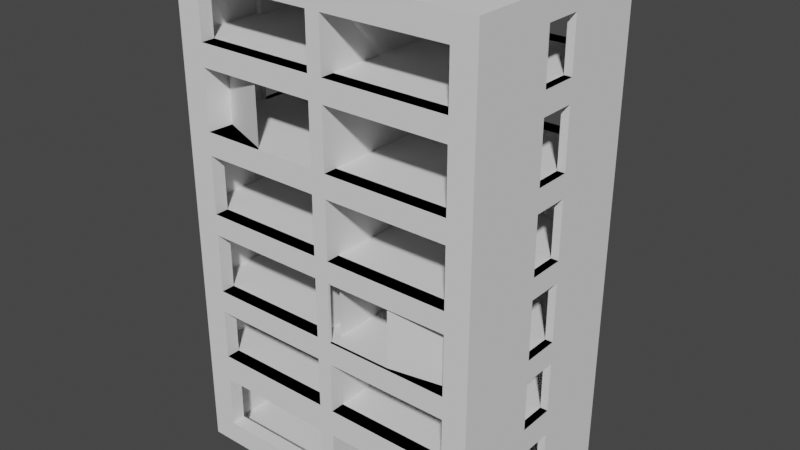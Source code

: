 # Source: building_1.blend  (saved by Blender 2.80.74; exported with 4.5.12 LTS)
import bpy
from mathutils import Matrix  # noqa: F401  (used for matrix-valued properties, if any)

bpy.ops.wm.read_factory_settings(use_empty=True)
scene = bpy.context.scene
scene.name = 'Scene'

# ---- collections
col_collection = bpy.data.collections.new('Collection'); scene.collection.children.link(col_collection)

# ---- world
world_world = bpy.data.worlds.new('World'); scene.world = world_world
world_world.use_nodes = True; world_world.node_tree.nodes.clear()
_N = world_world.node_tree.nodes; _L = world_world.node_tree.links
n0 = _N.new('ShaderNodeOutputWorld'); n0.name = 'World Output'; n0.location = (300, 300)
n1 = _N.new('ShaderNodeBackground'); n1.name = 'Background'; n1.location = (10, 300)
n1.inputs[0].default_value = (0.05088, 0.05088, 0.05088, 1.0)
_L.new(n1.outputs[0], n0.inputs[0])
n0.is_active_output = True
world_world.color = (0.05088, 0.05088, 0.05088)
world_world.use_sun_shadow = False
world_world.sun_shadow_jitter_overblur = 0.0

# ---- meshes
me_cube_001 = bpy.data.meshes.new('Cube.001')
me_cube_001.from_pydata([(-0.8145, -1.671, -0.8444), (-0.8145, -1.671, 0.8444), (-0.8145, 0.4379, -0.8444), (-0.8145, 0.4379, 0.8444), (0.8044, -1.671, -0.8444), (0.8044, -1.67, 0.8475), (0.8044, 0.4379, -0.8444), (0.8044, 0.4379, 0.8444), (-0.6816, 0.4379, -0.8444), (-0.6816, 0.4379, 0.8444), (-0.6816, -1.671, -0.8444), (-0.6816, -1.67, 0.8475), (0.6776, 0.4379, 0.8444), (0.6776, -1.671, -0.8444), (0.6776, 0.4379, -0.8444), (0.6776, -1.67, 0.8475), (-0.8145, -1.671, -0.7652), (-0.8145, 0.4379, -0.7652), (0.8044, 0.4379, -0.7652), (0.8044, -1.671, -0.7652), (-0.6816, -1.671, -0.7652), (-0.6816, 0.4379, -0.7652), (0.6776, -1.671, -0.7652), (0.6776, 0.4379, -0.7652), (-0.8145, -1.671, 0.7619), (-0.8145, 0.4379, 0.7619), (0.8044, 0.4379, 0.7619), (0.8044, -1.671, 0.7619), (-0.6816, -1.671, 0.7619), (-0.6816, 0.4379, 0.7619), (0.6776, -1.671, 0.7619), (0.6776, 0.4379, 0.7619), (-0.04227, 0.4379, -0.8444), (-0.04227, -1.67, 0.8475), (-0.04227, 0.4379, 0.8444), (-0.04227, -1.671, -0.8444), (-0.04227, 0.4379, -0.7652), (-0.04227, -1.671, -0.7652), (-0.04227, 0.4379, 0.7619), (-0.04227, -1.671, 0.7619), (0.03378, 0.4379, 0.8444), (0.03378, -1.671, -0.8444), (0.03378, 0.4379, -0.7652), (0.03378, 0.4379, 0.7619), (0.03378, 0.4379, -0.8444), (0.03378, -1.671, 0.8444), (0.03378, -1.671, -0.7652), (0.03378, -1.671, 0.7619), (-0.8145, 0.4379, 0.03264), (0.8044, 0.4379, 0.03264), (0.8044, -1.671, 0.03264), (-0.6816, -1.671, 0.03264), (-0.6816, 0.4379, 0.03264), (0.6776, -1.671, 0.03264), (0.6776, 0.4379, 0.03264), (-0.8145, -1.671, 0.03264), (-0.04227, -1.671, 0.03264), (-0.04227, 0.4379, 0.03264), (0.03378, -1.671, 0.03264), (0.03378, 0.4379, 0.03264), (-0.8145, 0.4379, -0.04072), (0.8044, 0.4379, -0.04072), (0.8044, -1.671, -0.04072), (-0.6816, -1.671, -0.04072), (-0.6816, 0.4379, -0.04072), (0.6776, -1.671, -0.04072), (0.6776, 0.4379, -0.04072), (-0.04227, -1.671, -0.04072), (-0.04227, 0.4379, -0.04072), (0.03378, -1.671, -0.04072), (0.03378, 0.4379, -0.04072), (-0.8145, -1.671, -0.04072), (-0.8145, -1.671, 0.5853), (-0.8145, 0.4379, 0.5853), (0.8044, 0.4379, 0.5853), (0.8044, -1.671, 0.5853), (-0.6816, -1.671, 0.5853), (-0.6816, 0.4379, 0.5853), (0.6776, -1.671, 0.5853), (0.6776, 0.4379, 0.5853), (-0.04227, -1.671, 0.5853), (-0.04227, 0.4379, 0.5853), (0.03378, -1.671, 0.5853), (0.03378, 0.4379, 0.5853), (-0.8145, 0.4379, 0.5093), (0.8044, 0.4379, 0.5093), (0.8044, -1.671, 0.5093), (-0.6816, -1.671, 0.5093), (-0.6816, 0.4379, 0.5093), (0.6776, -1.671, 0.5093), (0.6776, 0.4379, 0.5093), (-0.04227, -1.671, 0.5093), (-0.04227, 0.4379, 0.5093), (0.03378, -1.671, 0.5093), (0.03378, 0.4379, 0.5093), (-0.8145, -1.671, 0.5093), (-0.8145, 0.4379, 0.3077), (0.8044, 0.4379, 0.3077), (0.8044, -1.671, 0.3077), (-0.6816, -1.671, 0.3077), (-0.6816, 0.4379, 0.3077), (0.6776, -1.671, 0.3077), (0.6776, 0.4379, 0.3077), (-0.04227, -1.671, 0.3077), (-0.04227, 0.4379, 0.3077), (0.03378, -1.671, 0.3077), (0.03378, 0.4379, 0.3077), (-0.8145, -1.671, 0.3077), (-0.8145, 0.4379, 0.2297), (0.8044, 0.4379, 0.2297), (0.8044, -1.671, 0.2297), (-0.6816, -1.671, 0.2297), (-0.6816, 0.4379, 0.2297), (0.6776, -1.671, 0.2297), (0.6776, 0.4379, 0.2297), (-0.04227, -1.671, 0.2297), (-0.04227, 0.4379, 0.2297), (0.03378, -1.671, 0.2297), (0.03378, 0.4379, 0.2297), (-0.8145, -1.671, 0.2297), (-0.8145, 0.4379, -0.5857), (0.8044, 0.4379, -0.5857), (0.8044, -1.671, -0.5857), (-0.6816, -1.671, -0.5857), (-0.6816, 0.4379, -0.5857), (0.6776, -1.671, -0.5857), (0.6776, 0.4379, -0.5857), (-0.04227, -1.671, -0.5857), (-0.04227, 0.4379, -0.5857), (0.03378, -1.671, -0.5857), (0.03378, 0.4379, -0.5857), (-0.8145, -1.671, -0.5857), (-0.8145, -1.671, -0.4927), (-0.8145, 0.4379, -0.4927), (0.8044, 0.4379, -0.4927), (0.8044, -1.671, -0.4927), (-0.6816, -1.671, -0.4927), (-0.6816, 0.4379, -0.4927), (0.6776, -1.671, -0.4927), (0.6776, 0.4379, -0.4927), (-0.04227, -1.671, -0.4927), (-0.04227, 0.4379, -0.4927), (0.03378, -1.671, -0.4927), (0.03378, 0.4379, -0.4927), (-0.8145, -1.671, -0.2434), (-0.8145, 0.4379, -0.2434), (0.8044, 0.4379, -0.2434), (0.8044, -1.671, -0.2434), (-0.6816, -1.671, -0.2434), (-0.6816, 0.4379, -0.2434), (0.6776, -1.671, -0.2434), (0.6776, 0.4379, -0.2434), (-0.04227, -1.671, -0.2434), (-0.04227, 0.4379, -0.2434), (0.03378, -1.671, -0.2434), (0.03378, 0.4379, -0.2434), (-0.8145, 0.4379, -0.3209), (0.8044, 0.4379, -0.3209), (0.8044, -1.671, -0.3209), (-0.6816, -1.671, -0.3209), (-0.6816, 0.4379, -0.3209), (0.6776, -1.671, -0.3209), (0.6776, 0.4379, -0.3209), (-0.04227, -1.671, -0.3209), (-0.04227, 0.4379, -0.3209), (0.03378, -1.671, -0.3209), (0.03378, 0.4379, -0.3209), (-0.8145, -1.671, -0.3209), (-0.6816, -1.53, -0.5857), (-0.6816, -1.53, -0.7652), (0.6703, -1.521, -0.5857), (0.6703, -1.521, -0.7652), (-0.04227, -1.53, -0.7652), (-0.04227, -1.53, 0.7619), (-0.6816, -1.53, 0.7619), (-0.04227, -1.53, -0.5857), (0.6776, -1.53, 0.7619), (0.03378, -1.53, 0.7619), (-0.6816, -1.53, 0.2297), (-0.6816, -1.53, 0.03264), (0.6776, -1.53, 0.2297), (0.6776, -1.53, 0.03264), (-0.04227, -1.53, 0.2297), (-0.04227, -1.53, 0.03264), (0.03378, -1.53, 0.2297), (0.03378, -1.53, 0.03264), (-0.04227, -1.53, -0.04072), (-0.6816, -1.53, -0.04072), (0.6776, -1.53, -0.04072), (0.03378, -1.645, -0.04072), (-0.6816, -1.53, 0.5853), (0.6776, -1.53, 0.5853), (-0.04227, -1.53, 0.5853), (0.03378, -1.53, 0.5853), (-0.04227, -1.53, 0.5093), (-0.6704, -1.416, 0.5093), (0.6776, -1.53, 0.5093), (0.03378, -1.53, 0.5093), (-0.6704, -1.416, 0.3077), (0.6776, -1.53, 0.3077), (-0.04227, -1.53, 0.3077), (0.03378, -1.53, 0.3077), (-0.6816, -1.53, -0.3209), (-0.6816, -1.53, -0.4927), (0.6776, -1.53, -0.3209), (0.6776, -1.53, -0.4927), (-0.04227, -1.53, -0.3209), (-0.04227, -1.53, -0.4927), (0.03378, -1.53, -0.3209), (0.03378, -1.53, -0.4927), (-0.6816, -1.53, -0.2434), (0.6776, -1.53, -0.2434), (-0.04227, -1.53, -0.2434), (0.03378, -1.645, -0.2434), (-0.6816, 0.268, -0.5857), (-0.6816, 0.268, -0.7652), (0.6776, 0.268, -0.5857), (0.6776, 0.268, -0.7652), (0.03378, 0.268, -0.7652), (0.03378, 0.268, 0.7619), (0.6776, 0.268, 0.7619), (-0.04227, 0.268, -0.7652), (-0.6816, 0.268, 0.7619), (-0.04227, 0.268, 0.7619), (-0.04227, 0.268, -0.5857), (0.03378, 0.268, -0.5857), (-0.6816, 0.268, 0.2297), (-0.6816, 0.268, 0.03264), (0.6776, 0.268, 0.2297), (0.6776, 0.268, 0.03264), (-0.04227, 0.268, 0.2297), (-0.04227, 0.268, 0.03264), (0.03378, 0.268, 0.2297), (0.03378, 0.268, 0.03264), (0.03378, 0.268, -0.04072), (0.6776, 0.268, -0.04072), (-0.6816, 0.268, -0.04072), (-0.04227, 0.268, -0.04072), (-0.6816, 0.268, 0.5853), (0.6776, 0.268, 0.5853), (-0.04227, 0.268, 0.5853), (0.03378, 0.268, 0.5853), (0.03378, 0.268, 0.5093), (0.6776, 0.268, 0.5093), (-0.6816, 0.268, 0.5093), (-0.04227, 0.268, 0.5093), (-0.6816, 0.268, 0.3077), (0.6776, 0.268, 0.3077), (-0.04227, 0.268, 0.3077), (0.03378, 0.268, 0.3077), (-0.6816, 0.268, -0.3209), (-0.6816, 0.268, -0.4927), (0.6776, 0.268, -0.3209), (0.6776, 0.268, -0.4927), (-0.04227, 0.268, -0.3209), (-0.04227, 0.268, -0.4927), (0.03378, 0.268, -0.3209), (0.03378, 0.268, -0.4927), (-0.6816, 0.268, -0.2434), (0.6776, 0.268, -0.2434), (-0.04227, 0.268, -0.2434), (0.03378, 0.268, -0.2434), (-0.8145, -0.4089, -0.8444), (-0.8145, -0.4089, 0.8444), (0.8044, -0.4089, -0.8444), (0.8044, -0.4089, 0.8444), (0.8044, -0.4089, -0.7652), (-0.8145, -0.4089, -0.7652), (0.8044, -0.4089, 0.7619), (-0.8145, -0.4089, 0.7619), (-0.8145, -0.4089, 0.03264), (0.8044, -0.4089, 0.03264), (0.8044, -0.4089, -0.04072), (-0.8145, -0.4089, -0.04072), (-0.8145, -0.4089, 0.5853), (0.8044, -0.4089, 0.5853), (0.8044, -0.4089, 0.5093), (-0.8145, -0.4089, 0.5093), (-0.8145, -0.4089, 0.3077), (0.8044, -0.4089, 0.3077), (0.8044, -0.4089, 0.2297), (-0.8145, -0.4089, 0.2297), (-0.8145, -0.4089, -0.5857), (0.8044, -0.4089, -0.5857), (-0.8145, -0.4089, -0.4927), (0.8044, -0.4089, -0.4927), (-0.8145, -0.4089, -0.2434), (0.8044, -0.4089, -0.2434), (0.8044, -0.4089, -0.3209), (-0.8145, -0.4089, -0.3209), (-0.8145, -0.7844, -0.8444), (0.8044, -0.7836, 0.8475), (0.8044, -0.7844, -0.7652), (0.8044, -0.7844, 0.7619), (0.8044, -0.7844, 0.03264), (0.8044, -0.7844, -0.04072), (0.8044, -0.7844, 0.5853), (0.8044, -0.7844, 0.5093), (0.8044, -0.7844, 0.3077), (0.8044, -0.7844, 0.2297), (0.8044, -0.7844, -0.5857), (0.8044, -0.7844, -0.4927), (0.8044, -0.7844, -0.2434), (0.8044, -0.7844, -0.3209), (-0.8145, -0.7844, 0.8444), (0.8044, -0.7844, -0.8444), (-0.8145, -0.7844, -0.7652), (-0.8145, -0.7844, 0.7619), (-0.8145, -0.7844, 0.03264), (-0.8145, -0.7844, -0.04072), (-0.8145, -0.7844, 0.5853), (-0.8145, -0.7844, 0.5093), (-0.8145, -0.7844, 0.3077), (-0.8145, -0.7844, 0.2297), (-0.8145, -0.7844, -0.5857), (-0.8145, -0.7844, -0.4927), (-0.8145, -0.7844, -0.2434), (-0.8145, -0.7844, -0.3209), (0.7646, -0.4089, -0.3209), (0.7646, -0.4089, -0.4927), (0.7646, -0.4089, -0.5857), (0.7646, -0.4089, -0.7652), (0.7646, -0.4089, 0.2297), (0.7646, -0.4089, 0.03264), (0.7646, -0.4089, 0.5093), (0.7646, -0.4089, 0.3077), (0.7646, -0.4089, -0.04072), (0.7646, -0.4089, -0.2434), (0.7646, -0.4089, 0.7619), (0.7646, -0.4089, 0.5853), (0.7646, -0.7844, -0.7652), (0.7646, -0.7844, 0.7619), (0.7646, -0.7844, 0.03264), (0.7646, -0.7844, -0.04072), (0.7646, -0.7844, 0.5853), (0.7646, -0.7844, 0.5093), (0.7646, -0.7844, 0.3077), (0.7646, -0.7844, 0.2297), (0.7646, -0.7844, -0.5857), (0.7646, -0.7844, -0.4927), (0.7646, -0.7844, -0.2434), (0.7646, -0.7844, -0.3209), (-0.7808, -0.7844, -0.7652), (-0.7808, -0.4089, -0.7652), (-0.7808, -0.7844, 0.7619), (-0.7808, -0.4089, 0.7619), (-0.7808, -0.7844, 0.03264), (-0.7808, -0.4089, 0.03264), (-0.7808, -0.7844, -0.04072), (-0.7808, -0.4089, -0.04072), (-0.7808, -0.7844, 0.5853), (-0.7808, -0.4089, 0.5853), (-0.7808, -0.7844, 0.5093), (-0.7808, -0.4089, 0.5093), (-0.7808, -0.7844, 0.3077), (-0.7808, -0.4089, 0.3077), (-0.7808, -0.7844, 0.2297), (-0.7808, -0.4089, 0.2297), (-0.7808, -0.7844, -0.5857), (-0.7808, -0.4089, -0.5857), (-0.7808, -0.7844, -0.4927), (-0.7808, -0.4089, -0.4927), (-0.7808, -0.7844, -0.2434), (-0.7808, -0.4089, -0.2434), (-0.7808, -0.7844, -0.3209), (-0.7808, -0.4089, -0.3209), (0.3634, -1.671, 0.03264), (0.3634, -1.671, -0.04072), (0.3634, -1.671, -0.2434), (0.3634, -1.671, -0.3209), (0.3634, -1.53, 0.03264), (0.3634, -1.645, -0.04072), (0.3634, -1.645, -0.2434), (0.3634, -1.53, -0.3209), (-0.3619, -1.671, 0.5853), (-0.3619, -1.671, 0.5093), (-0.3619, -1.671, 0.3077), (-0.3619, -1.671, 0.2297), (-0.3619, -1.53, 0.5853), (-0.3731, -1.645, 0.5093), (-0.3731, -1.645, 0.3077), (-0.3619, -1.53, 0.2297), (0.3557, -1.671, -0.8444), (0.3557, -1.671, -0.7652), (0.3557, -1.671, -0.5857), (0.3557, -1.671, -0.4927), (0.3557, -1.654, -0.7652), (0.3557, -1.654, -0.5857), (0.3557, -1.53, -0.4927), (0.03378, -1.529, -0.7652), (0.03378, -1.529, -0.5857), (0.03378, -1.671, -0.5857), (0.03378, -1.671, -0.7652)], [], [(269, 263, 3, 25), (31, 12, 7, 26), (293, 291, 5, 27), (28, 11, 1, 24), (39, 33, 11, 28), (25, 3, 9, 29), (27, 5, 15, 30), (43, 40, 12, 31), (44, 42, 23, 14), (4, 19, 22, 13), (2, 17, 21, 8), (35, 37, 20, 10), (10, 20, 16, 0), (305, 292, 19, 4), (14, 23, 18, 6), (262, 267, 17, 2), (21, 124, 214, 215), (75, 27, 30, 78), (73, 25, 29, 77), (136, 140, 207, 203), (76, 28, 24, 72), (296, 293, 27, 75), (79, 31, 26, 74), (274, 269, 25, 73), (82, 47, 39, 80), (141, 137, 251, 255), (41, 46, 37, 35), (8, 21, 36, 32), (29, 9, 34, 38), (47, 45, 33, 39), (30, 15, 45, 47), (382, 383, 46, 41), (89, 93, 197, 196), (81, 38, 43, 83), (32, 36, 42, 44), (38, 34, 40, 43), (68, 57, 59, 70), (367, 366, 58, 69), (64, 52, 57, 68), (69, 58, 56, 67), (273, 270, 48, 60), (66, 54, 49, 61), (295, 294, 50, 62), (63, 51, 55, 71), (67, 56, 51, 63), (60, 48, 52, 64), (62, 50, 53, 65), (70, 59, 54, 66), (112, 116, 230, 226), (147, 62, 65, 150), (145, 60, 64, 149), (138, 161, 204, 205), (148, 63, 71, 144), (302, 295, 62, 147), (151, 66, 61, 146), (286, 273, 60, 145), (154, 69, 67, 152), (100, 88, 244, 246), (366, 53, 181, 370), (153, 68, 70, 155), (92, 81, 83, 94), (89, 78, 82, 93), (88, 77, 81, 92), (93, 82, 80, 91), (277, 274, 73, 84), (90, 79, 74, 85), (297, 296, 75, 86), (87, 76, 72, 95), (375, 374, 76, 87), (84, 73, 77, 88), (86, 75, 78, 89), (94, 83, 79, 90), (130, 126, 216, 225), (98, 86, 89, 101), (96, 84, 88, 100), (152, 67, 186, 212), (99, 87, 95, 107), (298, 297, 86, 98), (102, 90, 85, 97), (278, 277, 84, 96), (105, 93, 91, 103), (114, 54, 229, 228), (67, 63, 187, 186), (104, 92, 94, 106), (116, 104, 106, 118), (113, 101, 105, 117), (112, 100, 104, 116), (117, 105, 103, 115), (281, 278, 96, 108), (114, 102, 97, 109), (299, 298, 98, 110), (111, 99, 107, 119), (377, 376, 99, 111), (108, 96, 100, 112), (110, 98, 101, 113), (118, 106, 102, 114), (83, 43, 219, 241), (50, 110, 113, 53), (48, 108, 112, 52), (28, 76, 190, 174), (51, 111, 119, 55), (294, 299, 110, 50), (54, 114, 109, 49), (270, 281, 108, 48), (58, 117, 115, 56), (153, 149, 258, 260), (93, 105, 201, 197), (57, 116, 118, 59), (36, 128, 130, 42), (159, 136, 203, 202), (64, 68, 237, 236), (46, 129, 127, 37), (267, 282, 120, 17), (23, 126, 121, 18), (292, 300, 122, 19), (20, 123, 131, 16), (148, 152, 212, 210), (17, 120, 124, 21), (19, 122, 125, 22), (143, 166, 256, 257), (128, 141, 143, 130), (384, 385, 142, 129), (124, 137, 141, 128), (129, 142, 140, 127), (282, 284, 133, 120), (126, 139, 134, 121), (300, 301, 135, 122), (123, 136, 132, 131), (127, 140, 136, 123), (120, 133, 137, 124), (122, 135, 138, 125), (130, 143, 139, 126), (164, 153, 155, 166), (369, 368, 154, 165), (160, 149, 153, 164), (165, 154, 152, 163), (289, 286, 145, 156), (162, 151, 146, 157), (303, 302, 147, 158), (159, 148, 144, 167), (163, 152, 148, 159), (156, 145, 149, 160), (158, 147, 150, 161), (166, 155, 151, 162), (52, 112, 226, 227), (135, 158, 161, 138), (133, 156, 160, 137), (150, 65, 188, 211), (136, 159, 167, 132), (301, 303, 158, 135), (139, 162, 157, 134), (284, 289, 156, 133), (142, 165, 163, 140), (79, 83, 241, 239), (369, 165, 208, 373), (141, 164, 166, 143), (380, 379, 195, 198), (78, 30, 176, 191), (20, 37, 172, 169), (69, 154, 213, 189), (377, 111, 178, 381), (374, 80, 192, 378), (140, 163, 206, 207), (105, 101, 199, 201), (80, 39, 173, 192), (37, 127, 175, 172), (111, 51, 179, 178), (163, 159, 202, 206), (127, 123, 168, 175), (39, 28, 174, 173), (383, 22, 171, 386), (165, 142, 209, 208), (368, 150, 211, 372), (47, 82, 193, 177), (30, 47, 177, 176), (53, 113, 180, 181), (87, 99, 198, 195), (367, 69, 189, 371), (375, 87, 195, 379), (51, 56, 183, 179), (385, 138, 205, 388), (123, 20, 169, 168), (101, 89, 196, 199), (82, 78, 191, 193), (113, 117, 184, 180), (56, 115, 182, 183), (63, 148, 210, 187), (22, 125, 170, 171), (103, 91, 194, 200), (117, 58, 185, 184), (261, 234, 235, 259), (233, 232, 228, 229), (227, 226, 230, 231), (218, 225, 216, 217), (251, 250, 254, 255), (90, 102, 247, 243), (81, 77, 238, 240), (116, 57, 231, 230), (160, 164, 254, 250), (70, 66, 235, 234), (149, 64, 236, 258), (42, 130, 225, 218), (54, 59, 233, 229), (126, 23, 217, 216), (92, 104, 248, 245), (124, 128, 224, 214), (59, 118, 232, 233), (23, 42, 218, 217), (66, 151, 259, 235), (118, 114, 228, 232), (102, 106, 249, 247), (137, 160, 250, 251), (106, 94, 242, 249), (36, 21, 215, 221), (88, 92, 245, 244), (77, 29, 222, 238), (68, 153, 260, 237), (166, 162, 252, 256), (43, 31, 220, 219), (151, 155, 261, 259), (57, 52, 227, 231), (162, 139, 253, 252), (29, 38, 223, 222), (31, 79, 239, 220), (155, 70, 234, 261), (164, 141, 255, 254), (104, 100, 246, 248), (139, 143, 257, 253), (38, 81, 240, 223), (94, 90, 243, 242), (128, 36, 221, 224), (306, 314, 358, 342), (134, 157, 288, 285), (157, 146, 287, 288), (317, 316, 286, 289), (121, 134, 285, 283), (314, 315, 284, 282), (18, 121, 283, 266), (314, 282, 359, 358), (317, 289, 365, 364), (49, 109, 280, 271), (109, 97, 279, 280), (313, 312, 278, 281), (274, 310, 350, 351), (97, 85, 276, 279), (85, 74, 275, 276), (311, 310, 274, 277), (308, 313, 356, 346), (146, 61, 272, 287), (61, 49, 271, 272), (309, 308, 270, 273), (313, 281, 357, 356), (74, 26, 268, 275), (290, 306, 267, 262), (6, 18, 266, 264), (26, 7, 265, 268), (307, 304, 263, 269), (24, 1, 304, 307), (0, 16, 306, 290), (72, 24, 307, 310), (71, 55, 308, 309), (144, 71, 309, 316), (95, 72, 310, 311), (107, 95, 311, 312), (119, 107, 312, 313), (55, 119, 313, 308), (16, 131, 314, 306), (131, 132, 315, 314), (167, 144, 316, 317), (132, 167, 317, 315), (276, 297, 335, 324), (288, 287, 302, 303), (283, 285, 301, 300), (300, 292, 330, 338), (268, 293, 331, 328), (280, 279, 298, 299), (266, 283, 320, 321), (276, 275, 296, 297), (296, 275, 329, 334), (272, 271, 294, 295), (279, 276, 324, 325), (264, 266, 292, 305), (268, 265, 291, 293), (299, 294, 332, 337), (298, 279, 325, 336), (285, 288, 318, 319), (280, 299, 337, 322), (271, 280, 322, 323), (297, 298, 336, 335), (283, 300, 338, 320), (287, 272, 326, 327), (293, 296, 334, 331), (275, 268, 328, 329), (301, 285, 319, 339), (303, 301, 339, 341), (294, 271, 323, 332), (295, 302, 340, 333), (302, 287, 327, 340), (272, 295, 333, 326), (292, 266, 321, 330), (288, 303, 341, 318), (342, 358, 359, 343), (346, 356, 357, 347), (350, 344, 345, 351), (282, 267, 343, 359), (310, 307, 344, 350), (289, 284, 361, 365), (281, 270, 347, 357), (273, 286, 363, 349), (284, 315, 360, 361), (269, 274, 351, 345), (311, 277, 353, 352), (316, 309, 348, 362), (270, 308, 346, 347), (315, 317, 364, 360), (267, 306, 342, 343), (278, 312, 354, 355), (286, 316, 362, 363), (312, 311, 352, 354), (277, 278, 355, 353), (307, 269, 345, 344), (309, 273, 349, 348), (391, 392, 389, 390), (129, 46, 392, 391), (65, 367, 371, 188), (154, 368, 372, 213), (211, 188, 371, 372), (161, 369, 373, 204), (161, 150, 368, 369), (58, 366, 370, 185), (65, 53, 366, 367), (99, 376, 380, 198), (91, 375, 379, 194), (76, 374, 378, 190), (115, 377, 381, 182), (115, 103, 376, 377), (91, 80, 374, 375), (125, 384, 387, 170), (142, 385, 388, 209), (171, 170, 387, 386), (125, 138, 385, 384), (13, 22, 383, 382), (173, 172, 221, 223), (219, 177, 389, 218), (74, 73, 72, 75), (97, 96, 107, 98), (49, 48, 55, 50), (146, 145, 144, 147), (134, 133, 132, 135), (6, 2, 0, 4), (3, 1, 5, 7)])
_uv = me_cube_001.uv_layers.new(name='UVMap')
_uv.uv.foreach_set('vector', [0.6128, 0.1496, 0.625, 0.1496, 0.625, 0.25, 0.6128, 0.25, 0.6128, 0.4804, 0.625, 0.4804, 0.625, 0.5, 0.6128, 0.5, 0.6128, 0.6449, 0.625, 0.6449, 0.625, 0.75, 0.6128, 0.75, 0.6128, 0.9795, 0.625, 0.9795, 0.625, 1.0, 0.6128, 1.0, 0.6128, 0.8808, 0.625, 0.8808, 0.625, 0.9795, 0.6128, 0.9795, 0.6128, 0.25, 0.625, 0.25, 0.625, 0.2705, 0.6128, 0.2705, 0.6128, 0.75, 0.625, 0.75, 0.625, 0.7696, 0.6128, 0.7696, 0.6128, 0.381, 0.625, 0.381, 0.625, 0.4804, 0.6128, 0.4804, 0.375, 0.381, 0.3867, 0.381, 0.3867, 0.4804, 0.375, 0.4804, 0.375, 0.75, 0.3867, 0.75, 0.3867, 0.7696, 0.375, 0.7696, 0.375, 0.25, 0.3867, 0.25, 0.3867, 0.2705, 0.375, 0.2705, 0.375, 0.8808, 0.3867, 0.8808, 0.3867, 0.9795, 0.375, 0.9795, 0.375, 0.9795, 0.3867, 0.9795, 0.3867, 1.0, 0.375, 1.0, 0.375, 0.6449, 0.3867, 0.6449, 0.3867, 0.75, 0.375, 0.75, 0.375, 0.4804, 0.3867, 0.4804, 0.3867, 0.5, 0.375, 0.5, 0.375, 0.1496, 0.3867, 0.1496, 0.3867, 0.25, 0.375, 0.25, 0.3867, 0.2705, 0.4133, 0.2705, 0.4133, 0.2705, 0.3867, 0.2705, 0.5867, 0.75, 0.6128, 0.75, 0.6128, 0.7696, 0.5867, 0.7696, 0.5867, 0.25, 0.6128, 0.25, 0.6128, 0.2705, 0.5867, 0.2705, 0.4271, 0.9795, 0.4271, 0.8808, 0.4271, 0.8808, 0.4271, 0.9795, 0.5867, 0.9795, 0.6128, 0.9795, 0.6128, 1.0, 0.5867, 1.0, 0.5867, 0.6449, 0.6128, 0.6449, 0.6128, 0.75, 0.5867, 0.75, 0.5867, 0.4804, 0.6128, 0.4804, 0.6128, 0.5, 0.5867, 0.5, 0.5867, 0.1496, 0.6128, 0.1496, 0.6128, 0.25, 0.5867, 0.25, 0.5867, 0.869, 0.6128, 0.869, 0.6128, 0.8808, 0.5867, 0.8808, 0.4271, 0.3692, 0.4271, 0.2705, 0.4271, 0.2705, 0.4271, 0.3692, 0.375, 0.869, 0.3867, 0.869, 0.3867, 0.8808, 0.375, 0.8808, 0.375, 0.2705, 0.3867, 0.2705, 0.3867, 0.3692, 0.375, 0.3692, 0.6128, 0.2705, 0.625, 0.2705, 0.625, 0.3692, 0.6128, 0.3692, 0.6128, 0.869, 0.625, 0.869, 0.625, 0.8808, 0.6128, 0.8808, 0.6128, 0.7696, 0.625, 0.7696, 0.625, 0.869, 0.6128, 0.869, 0.375, 0.8193, 0.3867, 0.8193, 0.3867, 0.869, 0.375, 0.869, 0.5754, 0.7696, 0.5754, 0.869, 0.5754, 0.869, 0.5754, 0.7696, 0.5867, 0.3692, 0.6128, 0.3692, 0.6128, 0.381, 0.5867, 0.381, 0.375, 0.3692, 0.3867, 0.3692, 0.3867, 0.381, 0.375, 0.381, 0.6128, 0.3692, 0.625, 0.3692, 0.625, 0.381, 0.6128, 0.381, 0.494, 0.3692, 0.5048, 0.3692, 0.5048, 0.381, 0.494, 0.381, 0.494, 0.8181, 0.5048, 0.8181, 0.5048, 0.869, 0.494, 0.869, 0.494, 0.2705, 0.5048, 0.2705, 0.5048, 0.3692, 0.494, 0.3692, 0.494, 0.869, 0.5048, 0.869, 0.5048, 0.8808, 0.494, 0.8808, 0.494, 0.1496, 0.5048, 0.1496, 0.5048, 0.25, 0.494, 0.25, 0.494, 0.4804, 0.5048, 0.4804, 0.5048, 0.5, 0.494, 0.5, 0.494, 0.6449, 0.5048, 0.6449, 0.5048, 0.75, 0.494, 0.75, 0.494, 0.9795, 0.5048, 0.9795, 0.5048, 1.0, 0.494, 1.0, 0.494, 0.8808, 0.5048, 0.8808, 0.5048, 0.9795, 0.494, 0.9795, 0.494, 0.25, 0.5048, 0.25, 0.5048, 0.2705, 0.494, 0.2705, 0.494, 0.75, 0.5048, 0.75, 0.5048, 0.7696, 0.494, 0.7696, 0.494, 0.381, 0.5048, 0.381, 0.5048, 0.4804, 0.494, 0.4804, 0.534, 0.2705, 0.534, 0.3692, 0.534, 0.3692, 0.534, 0.2705, 0.464, 0.75, 0.494, 0.75, 0.494, 0.7696, 0.464, 0.7696, 0.464, 0.25, 0.494, 0.25, 0.494, 0.2705, 0.464, 0.2705, 0.4271, 0.7696, 0.4525, 0.7696, 0.4525, 0.7696, 0.4271, 0.7696, 0.464, 0.9795, 0.494, 0.9795, 0.494, 1.0, 0.464, 1.0, 0.464, 0.6449, 0.494, 0.6449, 0.494, 0.75, 0.464, 0.75, 0.464, 0.4804, 0.494, 0.4804, 0.494, 0.5, 0.464, 0.5, 0.464, 0.1496, 0.494, 0.1496, 0.494, 0.25, 0.464, 0.25, 0.464, 0.869, 0.494, 0.869, 0.494, 0.8808, 0.464, 0.8808, 0.5455, 0.2705, 0.5754, 0.2705, 0.5754, 0.2705, 0.5455, 0.2705, 0.5048, 0.8181, 0.5048, 0.7696, 0.5048, 0.7696, 0.5048, 0.8181, 0.464, 0.3692, 0.494, 0.3692, 0.494, 0.381, 0.464, 0.381, 0.5754, 0.3692, 0.5867, 0.3692, 0.5867, 0.381, 0.5754, 0.381, 0.5754, 0.7696, 0.5867, 0.7696, 0.5867, 0.869, 0.5754, 0.869, 0.5754, 0.2705, 0.5867, 0.2705, 0.5867, 0.3692, 0.5754, 0.3692, 0.5754, 0.869, 0.5867, 0.869, 0.5867, 0.8808, 0.5754, 0.8808, 0.5754, 0.1496, 0.5867, 0.1496, 0.5867, 0.25, 0.5754, 0.25, 0.5754, 0.4804, 0.5867, 0.4804, 0.5867, 0.5, 0.5754, 0.5, 0.5754, 0.6449, 0.5867, 0.6449, 0.5867, 0.75, 0.5754, 0.75, 0.5754, 0.9795, 0.5867, 0.9795, 0.5867, 1.0, 0.5754, 1.0, 0.5754, 0.9301, 0.5867, 0.9301, 0.5867, 0.9795, 0.5754, 0.9795, 0.5754, 0.25, 0.5867, 0.25, 0.5867, 0.2705, 0.5754, 0.2705, 0.5754, 0.75, 0.5867, 0.75, 0.5867, 0.7696, 0.5754, 0.7696, 0.5754, 0.381, 0.5867, 0.381, 0.5867, 0.4804, 0.5754, 0.4804, 0.4133, 0.381, 0.4133, 0.4804, 0.4133, 0.4804, 0.4133, 0.381, 0.5455, 0.75, 0.5754, 0.75, 0.5754, 0.7696, 0.5455, 0.7696, 0.5455, 0.25, 0.5754, 0.25, 0.5754, 0.2705, 0.5455, 0.2705, 0.464, 0.8808, 0.494, 0.8808, 0.494, 0.8808, 0.464, 0.8808, 0.5455, 0.9795, 0.5754, 0.9795, 0.5754, 1.0, 0.5455, 1.0, 0.5455, 0.6449, 0.5754, 0.6449, 0.5754, 0.75, 0.5455, 0.75, 0.5455, 0.4804, 0.5754, 0.4804, 0.5754, 0.5, 0.5455, 0.5, 0.5455, 0.1496, 0.5754, 0.1496, 0.5754, 0.25, 0.5455, 0.25, 0.5455, 0.869, 0.5754, 0.869, 0.5754, 0.8808, 0.5455, 0.8808, 0.534, 0.4804, 0.5048, 0.4804, 0.5048, 0.4804, 0.534, 0.4804, 0.494, 0.8808, 0.494, 0.9795, 0.494, 0.9795, 0.494, 0.8808, 0.5455, 0.3692, 0.5754, 0.3692, 0.5754, 0.381, 0.5455, 0.381, 0.534, 0.3692, 0.5455, 0.3692, 0.5455, 0.381, 0.534, 0.381, 0.534, 0.7696, 0.5455, 0.7696, 0.5455, 0.869, 0.534, 0.869, 0.534, 0.2705, 0.5455, 0.2705, 0.5455, 0.3692, 0.534, 0.3692, 0.534, 0.869, 0.5455, 0.869, 0.5455, 0.8808, 0.534, 0.8808, 0.534, 0.1496, 0.5455, 0.1496, 0.5455, 0.25, 0.534, 0.25, 0.534, 0.4804, 0.5455, 0.4804, 0.5455, 0.5, 0.534, 0.5, 0.534, 0.6449, 0.5455, 0.6449, 0.5455, 0.75, 0.534, 0.75, 0.534, 0.9795, 0.5455, 0.9795, 0.5455, 1.0, 0.534, 1.0, 0.534, 0.9301, 0.5455, 0.9301, 0.5455, 0.9795, 0.534, 0.9795, 0.534, 0.25, 0.5455, 0.25, 0.5455, 0.2705, 0.534, 0.2705, 0.534, 0.75, 0.5455, 0.75, 0.5455, 0.7696, 0.534, 0.7696, 0.534, 0.381, 0.5455, 0.381, 0.5455, 0.4804, 0.534, 0.4804, 0.5867, 0.381, 0.6128, 0.381, 0.6128, 0.381, 0.5867, 0.381, 0.5048, 0.75, 0.534, 0.75, 0.534, 0.7696, 0.5048, 0.7696, 0.5048, 0.25, 0.534, 0.25, 0.534, 0.2705, 0.5048, 0.2705, 0.6128, 0.9795, 0.5867, 0.9795, 0.5867, 0.9795, 0.6128, 0.9795, 0.5048, 0.9795, 0.534, 0.9795, 0.534, 1.0, 0.5048, 1.0, 0.5048, 0.6449, 0.534, 0.6449, 0.534, 0.75, 0.5048, 0.75, 0.5048, 0.4804, 0.534, 0.4804, 0.534, 0.5, 0.5048, 0.5, 0.5048, 0.1496, 0.534, 0.1496, 0.534, 0.25, 0.5048, 0.25, 0.5048, 0.869, 0.534, 0.869, 0.534, 0.8808, 0.5048, 0.8808, 0.464, 0.3692, 0.464, 0.2705, 0.464, 0.2705, 0.464, 0.3692, 0.5754, 0.869, 0.5455, 0.869, 0.5455, 0.869, 0.5754, 0.869, 0.5048, 0.3692, 0.534, 0.3692, 0.534, 0.381, 0.5048, 0.381, 0.3867, 0.3692, 0.4133, 0.3692, 0.4133, 0.381, 0.3867, 0.381, 0.4525, 0.9795, 0.4271, 0.9795, 0.4271, 0.9795, 0.4525, 0.9795, 0.494, 0.2705, 0.494, 0.3692, 0.494, 0.3692, 0.494, 0.2705, 0.3867, 0.869, 0.4133, 0.869, 0.4133, 0.8808, 0.3867, 0.8808, 0.3867, 0.1496, 0.4133, 0.1496, 0.4133, 0.25, 0.3867, 0.25, 0.3867, 0.4804, 0.4133, 0.4804, 0.4133, 0.5, 0.3867, 0.5, 0.3867, 0.6449, 0.4133, 0.6449, 0.4133, 0.75, 0.3867, 0.75, 0.3867, 0.9795, 0.4133, 0.9795, 0.4133, 1.0, 0.3867, 1.0, 0.464, 0.9795, 0.464, 0.8808, 0.464, 0.8808, 0.464, 0.9795, 0.3867, 0.25, 0.4133, 0.25, 0.4133, 0.2705, 0.3867, 0.2705, 0.3867, 0.75, 0.4133, 0.75, 0.4133, 0.7696, 0.3867, 0.7696, 0.4271, 0.381, 0.4525, 0.381, 0.4525, 0.381, 0.4271, 0.381, 0.4133, 0.3692, 0.4271, 0.3692, 0.4271, 0.381, 0.4133, 0.381, 0.4133, 0.8193, 0.4271, 0.8193, 0.4271, 0.869, 0.4133, 0.869, 0.4133, 0.2705, 0.4271, 0.2705, 0.4271, 0.3692, 0.4133, 0.3692, 0.4133, 0.869, 0.4271, 0.869, 0.4271, 0.8808, 0.4133, 0.8808, 0.4133, 0.1496, 0.4271, 0.1496, 0.4271, 0.25, 0.4133, 0.25, 0.4133, 0.4804, 0.4271, 0.4804, 0.4271, 0.5, 0.4133, 0.5, 0.4133, 0.6449, 0.4271, 0.6449, 0.4271, 0.75, 0.4133, 0.75, 0.4133, 0.9795, 0.4271, 0.9795, 0.4271, 1.0, 0.4133, 1.0, 0.4133, 0.8808, 0.4271, 0.8808, 0.4271, 0.9795, 0.4133, 0.9795, 0.4133, 0.25, 0.4271, 0.25, 0.4271, 0.2705, 0.4133, 0.2705, 0.4133, 0.75, 0.4271, 0.75, 0.4271, 0.7696, 0.4133, 0.7696, 0.4133, 0.381, 0.4271, 0.381, 0.4271, 0.4804, 0.4133, 0.4804, 0.4525, 0.3692, 0.464, 0.3692, 0.464, 0.381, 0.4525, 0.381, 0.4525, 0.8181, 0.464, 0.8181, 0.464, 0.869, 0.4525, 0.869, 0.4525, 0.2705, 0.464, 0.2705, 0.464, 0.3692, 0.4525, 0.3692, 0.4525, 0.869, 0.464, 0.869, 0.464, 0.8808, 0.4525, 0.8808, 0.4525, 0.1496, 0.464, 0.1496, 0.464, 0.25, 0.4525, 0.25, 0.4525, 0.4804, 0.464, 0.4804, 0.464, 0.5, 0.4525, 0.5, 0.4525, 0.6449, 0.464, 0.6449, 0.464, 0.75, 0.4525, 0.75, 0.4525, 0.9795, 0.464, 0.9795, 0.464, 1.0, 0.4525, 1.0, 0.4525, 0.8808, 0.464, 0.8808, 0.464, 0.9795, 0.4525, 0.9795, 0.4525, 0.25, 0.464, 0.25, 0.464, 0.2705, 0.4525, 0.2705, 0.4525, 0.75, 0.464, 0.75, 0.464, 0.7696, 0.4525, 0.7696, 0.4525, 0.381, 0.464, 0.381, 0.464, 0.4804, 0.4525, 0.4804, 0.5048, 0.2705, 0.534, 0.2705, 0.534, 0.2705, 0.5048, 0.2705, 0.4271, 0.75, 0.4525, 0.75, 0.4525, 0.7696, 0.4271, 0.7696, 0.4271, 0.25, 0.4525, 0.25, 0.4525, 0.2705, 0.4271, 0.2705, 0.464, 0.7696, 0.494, 0.7696, 0.494, 0.7696, 0.464, 0.7696, 0.4271, 0.9795, 0.4525, 0.9795, 0.4525, 1.0, 0.4271, 1.0, 0.4271, 0.6449, 0.4525, 0.6449, 0.4525, 0.75, 0.4271, 0.75, 0.4271, 0.4804, 0.4525, 0.4804, 0.4525, 0.5, 0.4271, 0.5, 0.4271, 0.1496, 0.4525, 0.1496, 0.4525, 0.25, 0.4271, 0.25, 0.4271, 0.869, 0.4525, 0.869, 0.4525, 0.8808, 0.4271, 0.8808, 0.5867, 0.4804, 0.5867, 0.381, 0.5867, 0.381, 0.5867, 0.4804, 0.4525, 0.8181, 0.4525, 0.869, 0.4525, 0.869, 0.4525, 0.8181, 0.4271, 0.3692, 0.4525, 0.3692, 0.4525, 0.381, 0.4271, 0.381, 0.5455, 0.9301, 0.5754, 0.9301, 0.5754, 0.9795, 0.5455, 0.9795, 0.5867, 0.7696, 0.6128, 0.7696, 0.6128, 0.7696, 0.5867, 0.7696, 0.3867, 0.9795, 0.3867, 0.8808, 0.3867, 0.8808, 0.3867, 0.9795, 0.494, 0.869, 0.464, 0.869, 0.464, 0.869, 0.494, 0.869, 0.534, 0.9301, 0.534, 0.9795, 0.534, 0.9795, 0.534, 0.9301, 0.5867, 0.9301, 0.5867, 0.8808, 0.5867, 0.8808, 0.5867, 0.9301, 0.4271, 0.8808, 0.4525, 0.8808, 0.4525, 0.8808, 0.4271, 0.8808, 0.5455, 0.869, 0.5455, 0.7696, 0.5455, 0.7696, 0.5455, 0.869, 0.5867, 0.8808, 0.6128, 0.8808, 0.6128, 0.8808, 0.5867, 0.8808, 0.3867, 0.8808, 0.4133, 0.8808, 0.4133, 0.8808, 0.3867, 0.8808, 0.534, 0.9795, 0.5048, 0.9795, 0.5048, 0.9795, 0.534, 0.9795, 0.4525, 0.8808, 0.4525, 0.9795, 0.4525, 0.9795, 0.4525, 0.8808, 0.4133, 0.8808, 0.4133, 0.9795, 0.4133, 0.9795, 0.4133, 0.8808, 0.6128, 0.8808, 0.6128, 0.9795, 0.6128, 0.9795, 0.6128, 0.8808, 0.3867, 0.8193, 0.3867, 0.7696, 0.3867, 0.7696, 0.3867, 0.8193, 0.4525, 0.869, 0.4271, 0.869, 0.4271, 0.869, 0.4525, 0.869, 0.464, 0.8181, 0.464, 0.7696, 0.464, 0.7696, 0.464, 0.8181, 0.6128, 0.869, 0.5867, 0.869, 0.5867, 0.869, 0.6128, 0.869, 0.6128, 0.7696, 0.6128, 0.869, 0.6128, 0.869, 0.6128, 0.7696, 0.5048, 0.7696, 0.534, 0.7696, 0.534, 0.7696, 0.5048, 0.7696, 0.5754, 0.9795, 0.5455, 0.9795, 0.5455, 0.9795, 0.5754, 0.9795, 0.494, 0.8181, 0.494, 0.869, 0.494, 0.869, 0.494, 0.8181, 0.5754, 0.9301, 0.5754, 0.9795, 0.5754, 0.9795, 0.5754, 0.9301, 0.5048, 0.9795, 0.5048, 0.8808, 0.5048, 0.8808, 0.5048, 0.9795, 0.4271, 0.8193, 0.4271, 0.7696, 0.4271, 0.7696, 0.4271, 0.8193, 0.4133, 0.9795, 0.3867, 0.9795, 0.3867, 0.9795, 0.4133, 0.9795, 0.5455, 0.7696, 0.5754, 0.7696, 0.5754, 0.7696, 0.5455, 0.7696, 0.5867, 0.869, 0.5867, 0.7696, 0.5867, 0.7696, 0.5867, 0.869, 0.534, 0.7696, 0.534, 0.869, 0.534, 0.869, 0.534, 0.7696, 0.5048, 0.8808, 0.534, 0.8808, 0.534, 0.8808, 0.5048, 0.8808, 0.494, 0.9795, 0.464, 0.9795, 0.464, 0.9795, 0.494, 0.9795, 0.3867, 0.7696, 0.4133, 0.7696, 0.4133, 0.7696, 0.3867, 0.7696, 0.5455, 0.8808, 0.5754, 0.8808, 0.5754, 0.8808, 0.5455, 0.8808, 0.534, 0.869, 0.5048, 0.869, 0.5048, 0.869, 0.534, 0.869, 0.464, 0.381, 0.494, 0.381, 0.494, 0.4804, 0.464, 0.4804, 0.5048, 0.381, 0.534, 0.381, 0.534, 0.4804, 0.5048, 0.4804, 0.5048, 0.2705, 0.534, 0.2705, 0.534, 0.3692, 0.5048, 0.3692, 0.3867, 0.381, 0.4133, 0.381, 0.4133, 0.4804, 0.3867, 0.4804, 0.4271, 0.2705, 0.4525, 0.2705, 0.4525, 0.3692, 0.4271, 0.3692, 0.5754, 0.4804, 0.5455, 0.4804, 0.5455, 0.4804, 0.5754, 0.4804, 0.5867, 0.3692, 0.5867, 0.2705, 0.5867, 0.2705, 0.5867, 0.3692, 0.534, 0.3692, 0.5048, 0.3692, 0.5048, 0.3692, 0.534, 0.3692, 0.4525, 0.2705, 0.4525, 0.3692, 0.4525, 0.3692, 0.4525, 0.2705, 0.494, 0.381, 0.494, 0.4804, 0.494, 0.4804, 0.494, 0.381, 0.464, 0.2705, 0.494, 0.2705, 0.494, 0.2705, 0.464, 0.2705, 0.3867, 0.381, 0.4133, 0.381, 0.4133, 0.381, 0.3867, 0.381, 0.5048, 0.4804, 0.5048, 0.381, 0.5048, 0.381, 0.5048, 0.4804, 0.4133, 0.4804, 0.3867, 0.4804, 0.3867, 0.4804, 0.4133, 0.4804, 0.5754, 0.3692, 0.5455, 0.3692, 0.5455, 0.3692, 0.5754, 0.3692, 0.4133, 0.2705, 0.4133, 0.3692, 0.4133, 0.3692, 0.4133, 0.2705, 0.5048, 0.381, 0.534, 0.381, 0.534, 0.381, 0.5048, 0.381, 0.3867, 0.4804, 0.3867, 0.381, 0.3867, 0.381, 0.3867, 0.4804, 0.494, 0.4804, 0.464, 0.4804, 0.464, 0.4804, 0.494, 0.4804, 0.534, 0.381, 0.534, 0.4804, 0.534, 0.4804, 0.534, 0.381, 0.5455, 0.4804, 0.5455, 0.381, 0.5455, 0.381, 0.5455, 0.4804, 0.4271, 0.2705, 0.4525, 0.2705, 0.4525, 0.2705, 0.4271, 0.2705, 0.5455, 0.381, 0.5754, 0.381, 0.5754, 0.381, 0.5455, 0.381, 0.3867, 0.3692, 0.3867, 0.2705, 0.3867, 0.2705, 0.3867, 0.3692, 0.5754, 0.2705, 0.5754, 0.3692, 0.5754, 0.3692, 0.5754, 0.2705, 0.5867, 0.2705, 0.6128, 0.2705, 0.6128, 0.2705, 0.5867, 0.2705, 0.494, 0.3692, 0.464, 0.3692, 0.464, 0.3692, 0.494, 0.3692, 0.4525, 0.381, 0.4525, 0.4804, 0.4525, 0.4804, 0.4525, 0.381, 0.6128, 0.381, 0.6128, 0.4804, 0.6128, 0.4804, 0.6128, 0.381, 0.464, 0.4804, 0.464, 0.381, 0.464, 0.381, 0.464, 0.4804, 0.5048, 0.3692, 0.5048, 0.2705, 0.5048, 0.2705, 0.5048, 0.3692, 0.4525, 0.4804, 0.4271, 0.4804, 0.4271, 0.4804, 0.4525, 0.4804, 0.6128, 0.2705, 0.6128, 0.3692, 0.6128, 0.3692, 0.6128, 0.2705, 0.6128, 0.4804, 0.5867, 0.4804, 0.5867, 0.4804, 0.6128, 0.4804, 0.464, 0.381, 0.494, 0.381, 0.494, 0.381, 0.464, 0.381, 0.4525, 0.3692, 0.4271, 0.3692, 0.4271, 0.3692, 0.4525, 0.3692, 0.5455, 0.3692, 0.5455, 0.2705, 0.5455, 0.2705, 0.5455, 0.3692, 0.4271, 0.4804, 0.4271, 0.381, 0.4271, 0.381, 0.4271, 0.4804, 0.6128, 0.3692, 0.5867, 0.3692, 0.5867, 0.3692, 0.6128, 0.3692, 0.5754, 0.381, 0.5754, 0.4804, 0.5754, 0.4804, 0.5754, 0.381, 0.4133, 0.3692, 0.3867, 0.3692, 0.3867, 0.3692, 0.4133, 0.3692, 0.3867, 0.1051, 0.4133, 0.1051, 0.4133, 0.1051, 0.3867, 0.1051, 0.4271, 0.5, 0.4525, 0.5, 0.4525, 0.6004, 0.4271, 0.6004, 0.4525, 0.5, 0.464, 0.5, 0.464, 0.6004, 0.4525, 0.6004, 0.4525, 0.1051, 0.464, 0.1051, 0.464, 0.1496, 0.4525, 0.1496, 0.4133, 0.5, 0.4271, 0.5, 0.4271, 0.6004, 0.4133, 0.6004, 0.4133, 0.1051, 0.4271, 0.1051, 0.4271, 0.1496, 0.4133, 0.1496, 0.3867, 0.5, 0.4133, 0.5, 0.4133, 0.6004, 0.3867, 0.6004, 0.4133, 0.1051, 0.4133, 0.1496, 0.4133, 0.1496, 0.4133, 0.1051, 0.4525, 0.1051, 0.4525, 0.1496, 0.4525, 0.1496, 0.4525, 0.1051, 0.5048, 0.5, 0.534, 0.5, 0.534, 0.6004, 0.5048, 0.6004, 0.534, 0.5, 0.5455, 0.5, 0.5455, 0.6004, 0.534, 0.6004, 0.534, 0.1051, 0.5455, 0.1051, 0.5455, 0.1496, 0.534, 0.1496, 0.5867, 0.1496, 0.5867, 0.1051, 0.5867, 0.1051, 0.5867, 0.1496, 0.5455, 0.5, 0.5754, 0.5, 0.5754, 0.6004, 0.5455, 0.6004, 0.5754, 0.5, 0.5867, 0.5, 0.5867, 0.6004, 0.5754, 0.6004, 0.5754, 0.1051, 0.5867, 0.1051, 0.5867, 0.1496, 0.5754, 0.1496, 0.5048, 0.1051, 0.534, 0.1051, 0.534, 0.1051, 0.5048, 0.1051, 0.464, 0.5, 0.494, 0.5, 0.494, 0.6004, 0.464, 0.6004, 0.494, 0.5, 0.5048, 0.5, 0.5048, 0.6004, 0.494, 0.6004, 0.494, 0.1051, 0.5048, 0.1051, 0.5048, 0.1496, 0.494, 0.1496, 0.534, 0.1051, 0.534, 0.1496, 0.534, 0.1496, 0.534, 0.1051, 0.5867, 0.5, 0.6128, 0.5, 0.6128, 0.6004, 0.5867, 0.6004, 0.375, 0.1051, 0.3867, 0.1051, 0.3867, 0.1496, 0.375, 0.1496, 0.375, 0.5, 0.3867, 0.5, 0.3867, 0.6004, 0.375, 0.6004, 0.6128, 0.5, 0.625, 0.5, 0.625, 0.6004, 0.6128, 0.6004, 0.6128, 0.1051, 0.625, 0.1051, 0.625, 0.1496, 0.6128, 0.1496, 0.6128, 0.0, 0.625, 0.0, 0.625, 0.1051, 0.6128, 0.1051, 0.375, 0.0, 0.3867, 0.0, 0.3867, 0.1051, 0.375, 0.1051, 0.5867, 0.0, 0.6128, 0.0, 0.6128, 0.1051, 0.5867, 0.1051, 0.494, 0.0, 0.5048, 0.0, 0.5048, 0.1051, 0.494, 0.1051, 0.464, 0.0, 0.494, 0.0, 0.494, 0.1051, 0.464, 0.1051, 0.5754, 0.0, 0.5867, 0.0, 0.5867, 0.1051, 0.5754, 0.1051, 0.5455, 0.0, 0.5754, 0.0, 0.5754, 0.1051, 0.5455, 0.1051, 0.534, 0.0, 0.5455, 0.0, 0.5455, 0.1051, 0.534, 0.1051, 0.5048, 0.0, 0.534, 0.0, 0.534, 0.1051, 0.5048, 0.1051, 0.3867, 0.0, 0.4133, 0.0, 0.4133, 0.1051, 0.3867, 0.1051, 0.4133, 0.0, 0.4271, 0.0, 0.4271, 0.1051, 0.4133, 0.1051, 0.4525, 0.0, 0.464, 0.0, 0.464, 0.1051, 0.4525, 0.1051, 0.4271, 0.0, 0.4525, 0.0, 0.4525, 0.1051, 0.4271, 0.1051, 0.5754, 0.6004, 0.5754, 0.6449, 0.5754, 0.6449, 0.5754, 0.6004, 0.4525, 0.6004, 0.464, 0.6004, 0.464, 0.6449, 0.4525, 0.6449, 0.4133, 0.6004, 0.4271, 0.6004, 0.4271, 0.6449, 0.4133, 0.6449, 0.4133, 0.6449, 0.3867, 0.6449, 0.3867, 0.6449, 0.4133, 0.6449, 0.6128, 0.6004, 0.6128, 0.6449, 0.6128, 0.6449, 0.6128, 0.6004, 0.534, 0.6004, 0.5455, 0.6004, 0.5455, 0.6449, 0.534, 0.6449, 0.3867, 0.6004, 0.4133, 0.6004, 0.4133, 0.6004, 0.3867, 0.6004, 0.5754, 0.6004, 0.5867, 0.6004, 0.5867, 0.6449, 0.5754, 0.6449, 0.5867, 0.6449, 0.5867, 0.6004, 0.5867, 0.6004, 0.5867, 0.6449, 0.494, 0.6004, 0.5048, 0.6004, 0.5048, 0.6449, 0.494, 0.6449, 0.5455, 0.6004, 0.5754, 0.6004, 0.5754, 0.6004, 0.5455, 0.6004, 0.375, 0.6004, 0.3867, 0.6004, 0.3867, 0.6449, 0.375, 0.6449, 0.6128, 0.6004, 0.625, 0.6004, 0.625, 0.6449, 0.6128, 0.6449, 0.534, 0.6449, 0.5048, 0.6449, 0.5048, 0.6449, 0.534, 0.6449, 0.5455, 0.6449, 0.5455, 0.6004, 0.5455, 0.6004, 0.5455, 0.6449, 0.4271, 0.6004, 0.4525, 0.6004, 0.4525, 0.6004, 0.4271, 0.6004, 0.534, 0.6004, 0.534, 0.6449, 0.534, 0.6449, 0.534, 0.6004, 0.5048, 0.6004, 0.534, 0.6004, 0.534, 0.6004, 0.5048, 0.6004, 0.5754, 0.6449, 0.5455, 0.6449, 0.5455, 0.6449, 0.5754, 0.6449, 0.4133, 0.6004, 0.4133, 0.6449, 0.4133, 0.6449, 0.4133, 0.6004, 0.464, 0.6004, 0.494, 0.6004, 0.494, 0.6004, 0.464, 0.6004, 0.6128, 0.6449, 0.5867, 0.6449, 0.5867, 0.6449, 0.6128, 0.6449, 0.5867, 0.6004, 0.6128, 0.6004, 0.6128, 0.6004, 0.5867, 0.6004, 0.4271, 0.6449, 0.4271, 0.6004, 0.4271, 0.6004, 0.4271, 0.6449, 0.4525, 0.6449, 0.4271, 0.6449, 0.4271, 0.6449, 0.4525, 0.6449, 0.5048, 0.6449, 0.5048, 0.6004, 0.5048, 0.6004, 0.5048, 0.6449, 0.494, 0.6449, 0.464, 0.6449, 0.464, 0.6449, 0.494, 0.6449, 0.464, 0.6449, 0.464, 0.6004, 0.464, 0.6004, 0.464, 0.6449, 0.494, 0.6004, 0.494, 0.6449, 0.494, 0.6449, 0.494, 0.6004, 0.3867, 0.6449, 0.3867, 0.6004, 0.3867, 0.6004, 0.3867, 0.6449, 0.4525, 0.6004, 0.4525, 0.6449, 0.4525, 0.6449, 0.4525, 0.6004, 0.3867, 0.1051, 0.4133, 0.1051, 0.4133, 0.1496, 0.3867, 0.1496, 0.5048, 0.1051, 0.534, 0.1051, 0.534, 0.1496, 0.5048, 0.1496, 0.5867, 0.1051, 0.6128, 0.1051, 0.6128, 0.1496, 0.5867, 0.1496, 0.4133, 0.1496, 0.3867, 0.1496, 0.3867, 0.1496, 0.4133, 0.1496, 0.5867, 0.1051, 0.6128, 0.1051, 0.6128, 0.1051, 0.5867, 0.1051, 0.4525, 0.1496, 0.4271, 0.1496, 0.4271, 0.1496, 0.4525, 0.1496, 0.534, 0.1496, 0.5048, 0.1496, 0.5048, 0.1496, 0.534, 0.1496, 0.494, 0.1496, 0.464, 0.1496, 0.464, 0.1496, 0.494, 0.1496, 0.4271, 0.1496, 0.4271, 0.1051, 0.4271, 0.1051, 0.4271, 0.1496, 0.6128, 0.1496, 0.5867, 0.1496, 0.5867, 0.1496, 0.6128, 0.1496, 0.5754, 0.1051, 0.5754, 0.1496, 0.5754, 0.1496, 0.5754, 0.1051, 0.464, 0.1051, 0.494, 0.1051, 0.494, 0.1051, 0.464, 0.1051, 0.5048, 0.1496, 0.5048, 0.1051, 0.5048, 0.1051, 0.5048, 0.1496, 0.4271, 0.1051, 0.4525, 0.1051, 0.4525, 0.1051, 0.4271, 0.1051, 0.3867, 0.1496, 0.3867, 0.1051, 0.3867, 0.1051, 0.3867, 0.1496, 0.5455, 0.1496, 0.5455, 0.1051, 0.5455, 0.1051, 0.5455, 0.1496, 0.464, 0.1496, 0.464, 0.1051, 0.464, 0.1051, 0.464, 0.1496, 0.5455, 0.1051, 0.5754, 0.1051, 0.5754, 0.1051, 0.5455, 0.1051, 0.5754, 0.1496, 0.5455, 0.1496, 0.5455, 0.1496, 0.5754, 0.1496, 0.6128, 0.1051, 0.6128, 0.1496, 0.6128, 0.1496, 0.6128, 0.1051, 0.494, 0.1051, 0.494, 0.1496, 0.494, 0.1496, 0.494, 0.1051, 0.4133, 0.869, 0.3867, 0.869, 0.3867, 0.869, 0.4133, 0.869, 0.4133, 0.869, 0.3867, 0.869, 0.3867, 0.869, 0.4133, 0.869, 0.494, 0.7696, 0.494, 0.8181, 0.494, 0.8181, 0.494, 0.7696, 0.464, 0.869, 0.464, 0.8181, 0.464, 0.8181, 0.464, 0.869, 0.464, 0.7696, 0.494, 0.7696, 0.494, 0.8181, 0.464, 0.8181, 0.4525, 0.7696, 0.4525, 0.8181, 0.4525, 0.8181, 0.4525, 0.7696, 0.4525, 0.7696, 0.464, 0.7696, 0.464, 0.8181, 0.4525, 0.8181, 0.5048, 0.869, 0.5048, 0.8181, 0.5048, 0.8181, 0.5048, 0.869, 0.494, 0.7696, 0.5048, 0.7696, 0.5048, 0.8181, 0.494, 0.8181, 0.5455, 0.9795, 0.5455, 0.9301, 0.5455, 0.9301, 0.5455, 0.9795, 0.5754, 0.8808, 0.5754, 0.9301, 0.5754, 0.9301, 0.5754, 0.8808, 0.5867, 0.9795, 0.5867, 0.9301, 0.5867, 0.9301, 0.5867, 0.9795, 0.534, 0.8808, 0.534, 0.9301, 0.534, 0.9301, 0.534, 0.8808, 0.534, 0.8808, 0.5455, 0.8808, 0.5455, 0.9301, 0.534, 0.9301, 0.5754, 0.8808, 0.5867, 0.8808, 0.5867, 0.9301, 0.5754, 0.9301, 0.4133, 0.7696, 0.4133, 0.8193, 0.4133, 0.8193, 0.4133, 0.7696, 0.4271, 0.869, 0.4271, 0.8193, 0.4271, 0.8193, 0.4271, 0.869, 0.3867, 0.7696, 0.4133, 0.7696, 0.4133, 0.8193, 0.3867, 0.8193, 0.4133, 0.7696, 0.4271, 0.7696, 0.4271, 0.8193, 0.4133, 0.8193, 0.375, 0.7696, 0.3867, 0.7696, 0.3867, 0.8193, 0.375, 0.8193, 0.0, 0.0, 0.0, 0.0, 0.0, 0.0, 0.0, 0.0, 0.0, 0.0, 0.0, 0.0, 0.0, 0.0, 0.0, 0.0, 0.0, 0.0, 0.0, 0.0, 0.0, 0.0, 0.0, 0.0, 0.0, 0.0, 0.0, 0.0, 0.0, 0.0, 0.0, 0.0, 0.0, 0.0, 0.0, 0.0, 0.0, 0.0, 0.0, 0.0, 0.0, 0.0, 0.0, 0.0, 0.0, 0.0, 0.0, 0.0, 0.0, 0.0, 0.0, 0.0, 0.0, 0.0, 0.0, 0.0, 0.0, 0.0, 0.0, 0.0, 0.0, 0.0, 0.0, 0.0, 0.0, 0.0, 0.0, 0.0, 0.0, 0.0, 0.0, 0.0])
me_cube_001.use_remesh_fix_poles = True
me_cube_001.use_remesh_preserve_attributes = False
me_cube_001.use_mirror_vertex_groups = False
me_cube_001.update()

# ---- objects
ob_cube = bpy.data.objects.new('Cube', me_cube_001)

# ---- transforms, parenting, visibility, modifiers, constraints
ob_cube.location = (0.02633, 1.032, 0.0)
ob_cube.scale = (3.257, 1.673, 4.961)
ob_cube.lineart.crease_threshold = 0.0

# ---- collection membership
col_collection.objects.link(ob_cube)

# ---- scene / render settings (as saved in the file)
scene.frame_start = 1; scene.frame_end = 250; scene.frame_set(1)
scene.render.engine = 'BLENDER_EEVEE_NEXT'
scene.cycles.samples = 128
scene.cycles.sampling_pattern = 'TABULATED_SOBOL'
scene.cycles.use_adaptive_sampling = False
scene.cycles.use_light_tree = False
scene.view_settings.view_transform = 'Filmic'
bpy.context.view_layer.update()

# ---- added for rendering (the .blend has no active camera and no usable light): camera, sun
cam_auto = bpy.data.cameras.new('AutoCamera')
cam_auto.lens = 50.0
cam_auto.sensor_width = 36.0
cam_auto.clip_end = 1000.0
ob_auto_camera = bpy.data.objects.new('AutoCamera', cam_auto)
scene.collection.objects.link(ob_auto_camera)
ob_auto_camera.location = (9.74439, -11.6813, 7.7953)
ob_auto_camera.rotation_euler = (1.09748, -7.21219e-08, 0.694738)
scene.camera = ob_auto_camera
light_auto_sun = bpy.data.lights.new('AutoSun', 'SUN')
light_auto_sun.energy = 3.0
light_auto_sun.angle = 0.0523599
ob_auto_sun = bpy.data.objects.new('AutoSun', light_auto_sun)
scene.collection.objects.link(ob_auto_sun)
ob_auto_sun.rotation_euler = (0.872665, 0.174533, 0.523599)
bpy.context.view_layer.update()

